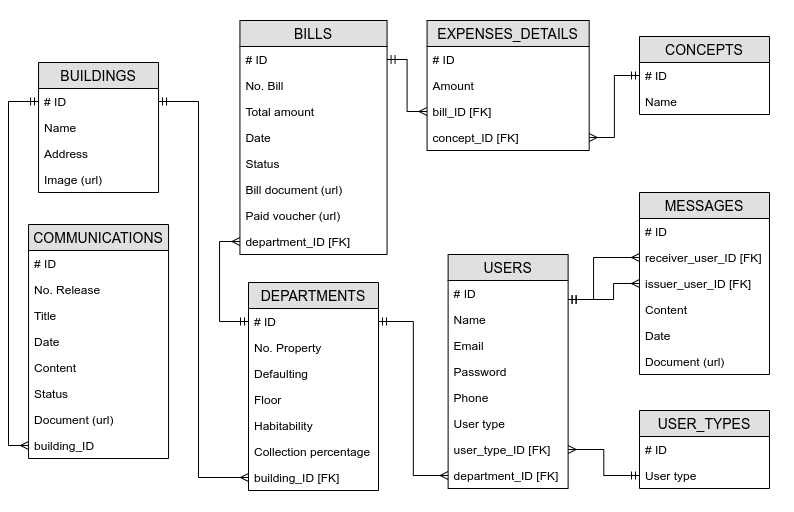

The diagram above was exported from draw.io. Its source (the exported page's mxGraphModel, read from the mxfile embedded in the PNG):
<mxGraphModel dx="1871" dy="581" grid="1" gridSize="10" guides="1" tooltips="1" connect="1" arrows="1" fold="1" page="1" pageScale="1" pageWidth="850" pageHeight="1100" math="0" shadow="0">
  <root>
    <mxCell id="0" />
    <mxCell id="1" parent="0" />
    <mxCell id="BFbWxl68GLIFfh9WTjnO-12" value="USERS" style="swimlane;fontStyle=0;childLayout=stackLayout;horizontal=1;startSize=26;fillColor=#e0e0e0;horizontalStack=0;resizeParent=1;resizeParentMax=0;resizeLast=0;collapsible=1;marginBottom=0;swimlaneFillColor=#ffffff;align=center;fontSize=14;" parent="1" vertex="1">
      <mxGeometry x="-365.3799999999999" y="310" width="120" height="234" as="geometry" />
    </mxCell>
    <mxCell id="BFbWxl68GLIFfh9WTjnO-13" value="# ID" style="text;strokeColor=none;fillColor=none;spacingLeft=4;spacingRight=4;overflow=hidden;rotatable=0;points=[[0,0.5],[1,0.5]];portConstraint=eastwest;fontSize=12;" parent="BFbWxl68GLIFfh9WTjnO-12" vertex="1">
      <mxGeometry y="26" width="120" height="26" as="geometry" />
    </mxCell>
    <mxCell id="BFbWxl68GLIFfh9WTjnO-14" value="Name" style="text;strokeColor=none;fillColor=none;spacingLeft=4;spacingRight=4;overflow=hidden;rotatable=0;points=[[0,0.5],[1,0.5]];portConstraint=eastwest;fontSize=12;" parent="BFbWxl68GLIFfh9WTjnO-12" vertex="1">
      <mxGeometry y="52" width="120" height="26" as="geometry" />
    </mxCell>
    <mxCell id="BFbWxl68GLIFfh9WTjnO-16" value="Email" style="text;strokeColor=none;fillColor=none;spacingLeft=4;spacingRight=4;overflow=hidden;rotatable=0;points=[[0,0.5],[1,0.5]];portConstraint=eastwest;fontSize=12;" parent="BFbWxl68GLIFfh9WTjnO-12" vertex="1">
      <mxGeometry y="78" width="120" height="26" as="geometry" />
    </mxCell>
    <mxCell id="BFbWxl68GLIFfh9WTjnO-15" value="Password" style="text;strokeColor=none;fillColor=none;spacingLeft=4;spacingRight=4;overflow=hidden;rotatable=0;points=[[0,0.5],[1,0.5]];portConstraint=eastwest;fontSize=12;" parent="BFbWxl68GLIFfh9WTjnO-12" vertex="1">
      <mxGeometry y="104" width="120" height="26" as="geometry" />
    </mxCell>
    <mxCell id="BFbWxl68GLIFfh9WTjnO-17" value="Phone" style="text;strokeColor=none;fillColor=none;spacingLeft=4;spacingRight=4;overflow=hidden;rotatable=0;points=[[0,0.5],[1,0.5]];portConstraint=eastwest;fontSize=12;" parent="BFbWxl68GLIFfh9WTjnO-12" vertex="1">
      <mxGeometry y="130" width="120" height="26" as="geometry" />
    </mxCell>
    <mxCell id="BFbWxl68GLIFfh9WTjnO-18" value="User type" style="text;strokeColor=none;fillColor=none;spacingLeft=4;spacingRight=4;overflow=hidden;rotatable=0;points=[[0,0.5],[1,0.5]];portConstraint=eastwest;fontSize=12;" parent="BFbWxl68GLIFfh9WTjnO-12" vertex="1">
      <mxGeometry y="156" width="120" height="26" as="geometry" />
    </mxCell>
    <mxCell id="r7CGwDMmjjlFFVX_62KQ-7" value="user_type_ID [FK]" style="text;strokeColor=none;fillColor=none;spacingLeft=4;spacingRight=4;overflow=hidden;rotatable=0;points=[[0,0.5],[1,0.5]];portConstraint=eastwest;fontSize=12;" vertex="1" parent="BFbWxl68GLIFfh9WTjnO-12">
      <mxGeometry y="182" width="120" height="26" as="geometry" />
    </mxCell>
    <mxCell id="BFbWxl68GLIFfh9WTjnO-19" value="department_ID [FK]" style="text;strokeColor=none;fillColor=none;spacingLeft=4;spacingRight=4;overflow=hidden;rotatable=0;points=[[0,0.5],[1,0.5]];portConstraint=eastwest;fontSize=12;" parent="BFbWxl68GLIFfh9WTjnO-12" vertex="1">
      <mxGeometry y="208" width="120" height="26" as="geometry" />
    </mxCell>
    <mxCell id="BFbWxl68GLIFfh9WTjnO-20" value="BILLS" style="swimlane;fontStyle=0;childLayout=stackLayout;horizontal=1;startSize=26;fillColor=#e0e0e0;horizontalStack=0;resizeParent=1;resizeParentMax=0;resizeLast=0;collapsible=1;marginBottom=0;swimlaneFillColor=#ffffff;align=center;fontSize=14;" parent="1" vertex="1">
      <mxGeometry x="-573.56" y="76" width="147.12" height="234" as="geometry" />
    </mxCell>
    <mxCell id="BFbWxl68GLIFfh9WTjnO-21" value="# ID" style="text;strokeColor=none;fillColor=none;spacingLeft=4;spacingRight=4;overflow=hidden;rotatable=0;points=[[0,0.5],[1,0.5]];portConstraint=eastwest;fontSize=12;" parent="BFbWxl68GLIFfh9WTjnO-20" vertex="1">
      <mxGeometry y="26" width="147.12" height="26" as="geometry" />
    </mxCell>
    <mxCell id="BFbWxl68GLIFfh9WTjnO-22" value="No. Bill" style="text;strokeColor=none;fillColor=none;spacingLeft=4;spacingRight=4;overflow=hidden;rotatable=0;points=[[0,0.5],[1,0.5]];portConstraint=eastwest;fontSize=12;" parent="BFbWxl68GLIFfh9WTjnO-20" vertex="1">
      <mxGeometry y="52" width="147.12" height="26" as="geometry" />
    </mxCell>
    <mxCell id="BFbWxl68GLIFfh9WTjnO-58" value="Total amount" style="text;strokeColor=none;fillColor=none;spacingLeft=4;spacingRight=4;overflow=hidden;rotatable=0;points=[[0,0.5],[1,0.5]];portConstraint=eastwest;fontSize=12;" parent="BFbWxl68GLIFfh9WTjnO-20" vertex="1">
      <mxGeometry y="78" width="147.12" height="26" as="geometry" />
    </mxCell>
    <mxCell id="BFbWxl68GLIFfh9WTjnO-23" value="Date" style="text;strokeColor=none;fillColor=none;spacingLeft=4;spacingRight=4;overflow=hidden;rotatable=0;points=[[0,0.5],[1,0.5]];portConstraint=eastwest;fontSize=12;" parent="BFbWxl68GLIFfh9WTjnO-20" vertex="1">
      <mxGeometry y="104" width="147.12" height="26" as="geometry" />
    </mxCell>
    <mxCell id="BFbWxl68GLIFfh9WTjnO-24" value="Status" style="text;strokeColor=none;fillColor=none;spacingLeft=4;spacingRight=4;overflow=hidden;rotatable=0;points=[[0,0.5],[1,0.5]];portConstraint=eastwest;fontSize=12;" parent="BFbWxl68GLIFfh9WTjnO-20" vertex="1">
      <mxGeometry y="130" width="147.12" height="26" as="geometry" />
    </mxCell>
    <mxCell id="BFbWxl68GLIFfh9WTjnO-25" value="Bill document (url)" style="text;strokeColor=none;fillColor=none;spacingLeft=4;spacingRight=4;overflow=hidden;rotatable=0;points=[[0,0.5],[1,0.5]];portConstraint=eastwest;fontSize=12;" parent="BFbWxl68GLIFfh9WTjnO-20" vertex="1">
      <mxGeometry y="156" width="147.12" height="26" as="geometry" />
    </mxCell>
    <mxCell id="BFbWxl68GLIFfh9WTjnO-26" value="Paid voucher (url)" style="text;strokeColor=none;fillColor=none;spacingLeft=4;spacingRight=4;overflow=hidden;rotatable=0;points=[[0,0.5],[1,0.5]];portConstraint=eastwest;fontSize=12;" parent="BFbWxl68GLIFfh9WTjnO-20" vertex="1">
      <mxGeometry y="182" width="147.12" height="26" as="geometry" />
    </mxCell>
    <mxCell id="5B-PCv21ypnh1LzjhUuE-6" value="department_ID [FK]" style="text;strokeColor=none;fillColor=none;spacingLeft=4;spacingRight=4;overflow=hidden;rotatable=0;points=[[0,0.5],[1,0.5]];portConstraint=eastwest;fontSize=12;" parent="BFbWxl68GLIFfh9WTjnO-20" vertex="1">
      <mxGeometry y="208" width="147.12" height="26" as="geometry" />
    </mxCell>
    <mxCell id="BFbWxl68GLIFfh9WTjnO-28" value="COMMUNICATIONS" style="swimlane;fontStyle=0;childLayout=stackLayout;horizontal=1;startSize=26;fillColor=#e0e0e0;horizontalStack=0;resizeParent=1;resizeParentMax=0;resizeLast=0;collapsible=1;marginBottom=0;swimlaneFillColor=#ffffff;align=center;fontSize=14;" parent="1" vertex="1">
      <mxGeometry x="-784.9599999999999" y="280" width="140" height="234" as="geometry" />
    </mxCell>
    <mxCell id="BFbWxl68GLIFfh9WTjnO-29" value="# ID" style="text;strokeColor=none;fillColor=none;spacingLeft=4;spacingRight=4;overflow=hidden;rotatable=0;points=[[0,0.5],[1,0.5]];portConstraint=eastwest;fontSize=12;" parent="BFbWxl68GLIFfh9WTjnO-28" vertex="1">
      <mxGeometry y="26" width="140" height="26" as="geometry" />
    </mxCell>
    <mxCell id="BFbWxl68GLIFfh9WTjnO-30" value="No. Release" style="text;strokeColor=none;fillColor=none;spacingLeft=4;spacingRight=4;overflow=hidden;rotatable=0;points=[[0,0.5],[1,0.5]];portConstraint=eastwest;fontSize=12;" parent="BFbWxl68GLIFfh9WTjnO-28" vertex="1">
      <mxGeometry y="52" width="140" height="26" as="geometry" />
    </mxCell>
    <mxCell id="BFbWxl68GLIFfh9WTjnO-31" value="Title" style="text;strokeColor=none;fillColor=none;spacingLeft=4;spacingRight=4;overflow=hidden;rotatable=0;points=[[0,0.5],[1,0.5]];portConstraint=eastwest;fontSize=12;" parent="BFbWxl68GLIFfh9WTjnO-28" vertex="1">
      <mxGeometry y="78" width="140" height="26" as="geometry" />
    </mxCell>
    <mxCell id="BFbWxl68GLIFfh9WTjnO-32" value="Date" style="text;strokeColor=none;fillColor=none;spacingLeft=4;spacingRight=4;overflow=hidden;rotatable=0;points=[[0,0.5],[1,0.5]];portConstraint=eastwest;fontSize=12;" parent="BFbWxl68GLIFfh9WTjnO-28" vertex="1">
      <mxGeometry y="104" width="140" height="26" as="geometry" />
    </mxCell>
    <mxCell id="BFbWxl68GLIFfh9WTjnO-33" value="Content" style="text;strokeColor=none;fillColor=none;spacingLeft=4;spacingRight=4;overflow=hidden;rotatable=0;points=[[0,0.5],[1,0.5]];portConstraint=eastwest;fontSize=12;" parent="BFbWxl68GLIFfh9WTjnO-28" vertex="1">
      <mxGeometry y="130" width="140" height="26" as="geometry" />
    </mxCell>
    <mxCell id="5B-PCv21ypnh1LzjhUuE-16" value="Status" style="text;strokeColor=none;fillColor=none;spacingLeft=4;spacingRight=4;overflow=hidden;rotatable=0;points=[[0,0.5],[1,0.5]];portConstraint=eastwest;fontSize=12;" parent="BFbWxl68GLIFfh9WTjnO-28" vertex="1">
      <mxGeometry y="156" width="140" height="26" as="geometry" />
    </mxCell>
    <mxCell id="BFbWxl68GLIFfh9WTjnO-34" value="Document (url)" style="text;strokeColor=none;fillColor=none;spacingLeft=4;spacingRight=4;overflow=hidden;rotatable=0;points=[[0,0.5],[1,0.5]];portConstraint=eastwest;fontSize=12;" parent="BFbWxl68GLIFfh9WTjnO-28" vertex="1">
      <mxGeometry y="182" width="140" height="26" as="geometry" />
    </mxCell>
    <mxCell id="BFbWxl68GLIFfh9WTjnO-35" value="building_ID" style="text;strokeColor=none;fillColor=none;spacingLeft=4;spacingRight=4;overflow=hidden;rotatable=0;points=[[0,0.5],[1,0.5]];portConstraint=eastwest;fontSize=12;" parent="BFbWxl68GLIFfh9WTjnO-28" vertex="1">
      <mxGeometry y="208" width="140" height="26" as="geometry" />
    </mxCell>
    <mxCell id="BFbWxl68GLIFfh9WTjnO-36" value="MESSAGES" style="swimlane;fontStyle=0;childLayout=stackLayout;horizontal=1;startSize=26;fillColor=#e0e0e0;horizontalStack=0;resizeParent=1;resizeParentMax=0;resizeLast=0;collapsible=1;marginBottom=0;swimlaneFillColor=#ffffff;align=center;fontSize=14;" parent="1" vertex="1">
      <mxGeometry x="-174" y="248" width="130" height="182" as="geometry" />
    </mxCell>
    <mxCell id="BFbWxl68GLIFfh9WTjnO-37" value="# ID" style="text;strokeColor=none;fillColor=none;spacingLeft=4;spacingRight=4;overflow=hidden;rotatable=0;points=[[0,0.5],[1,0.5]];portConstraint=eastwest;fontSize=12;" parent="BFbWxl68GLIFfh9WTjnO-36" vertex="1">
      <mxGeometry y="26" width="130" height="26" as="geometry" />
    </mxCell>
    <mxCell id="BFbWxl68GLIFfh9WTjnO-38" value="receiver_user_ID [FK]" style="text;strokeColor=none;fillColor=none;spacingLeft=4;spacingRight=4;overflow=hidden;rotatable=0;points=[[0,0.5],[1,0.5]];portConstraint=eastwest;fontSize=12;" parent="BFbWxl68GLIFfh9WTjnO-36" vertex="1">
      <mxGeometry y="52" width="130" height="26" as="geometry" />
    </mxCell>
    <mxCell id="BFbWxl68GLIFfh9WTjnO-64" value="issuer_user_ID [FK]" style="text;strokeColor=none;fillColor=none;spacingLeft=4;spacingRight=4;overflow=hidden;rotatable=0;points=[[0,0.5],[1,0.5]];portConstraint=eastwest;fontSize=12;" parent="BFbWxl68GLIFfh9WTjnO-36" vertex="1">
      <mxGeometry y="78" width="130" height="26" as="geometry" />
    </mxCell>
    <mxCell id="BFbWxl68GLIFfh9WTjnO-39" value="Content" style="text;strokeColor=none;fillColor=none;spacingLeft=4;spacingRight=4;overflow=hidden;rotatable=0;points=[[0,0.5],[1,0.5]];portConstraint=eastwest;fontSize=12;" parent="BFbWxl68GLIFfh9WTjnO-36" vertex="1">
      <mxGeometry y="104" width="130" height="26" as="geometry" />
    </mxCell>
    <mxCell id="BFbWxl68GLIFfh9WTjnO-40" value="Date" style="text;strokeColor=none;fillColor=none;spacingLeft=4;spacingRight=4;overflow=hidden;rotatable=0;points=[[0,0.5],[1,0.5]];portConstraint=eastwest;fontSize=12;" parent="BFbWxl68GLIFfh9WTjnO-36" vertex="1">
      <mxGeometry y="130" width="130" height="26" as="geometry" />
    </mxCell>
    <mxCell id="BFbWxl68GLIFfh9WTjnO-41" value="Document (url)" style="text;strokeColor=none;fillColor=none;spacingLeft=4;spacingRight=4;overflow=hidden;rotatable=0;points=[[0,0.5],[1,0.5]];portConstraint=eastwest;fontSize=12;" parent="BFbWxl68GLIFfh9WTjnO-36" vertex="1">
      <mxGeometry y="156" width="130" height="26" as="geometry" />
    </mxCell>
    <mxCell id="BFbWxl68GLIFfh9WTjnO-42" value="BUILDINGS" style="swimlane;fontStyle=0;childLayout=stackLayout;horizontal=1;startSize=26;fillColor=#e0e0e0;horizontalStack=0;resizeParent=1;resizeParentMax=0;resizeLast=0;collapsible=1;marginBottom=0;swimlaneFillColor=#ffffff;align=center;fontSize=14;" parent="1" vertex="1">
      <mxGeometry x="-774.9599999999999" y="118" width="120" height="130" as="geometry" />
    </mxCell>
    <mxCell id="BFbWxl68GLIFfh9WTjnO-43" value="# ID" style="text;strokeColor=none;fillColor=none;spacingLeft=4;spacingRight=4;overflow=hidden;rotatable=0;points=[[0,0.5],[1,0.5]];portConstraint=eastwest;fontSize=12;" parent="BFbWxl68GLIFfh9WTjnO-42" vertex="1">
      <mxGeometry y="26" width="120" height="26" as="geometry" />
    </mxCell>
    <mxCell id="BFbWxl68GLIFfh9WTjnO-44" value="Name" style="text;strokeColor=none;fillColor=none;spacingLeft=4;spacingRight=4;overflow=hidden;rotatable=0;points=[[0,0.5],[1,0.5]];portConstraint=eastwest;fontSize=12;" parent="BFbWxl68GLIFfh9WTjnO-42" vertex="1">
      <mxGeometry y="52" width="120" height="26" as="geometry" />
    </mxCell>
    <mxCell id="BFbWxl68GLIFfh9WTjnO-45" value="Address" style="text;strokeColor=none;fillColor=none;spacingLeft=4;spacingRight=4;overflow=hidden;rotatable=0;points=[[0,0.5],[1,0.5]];portConstraint=eastwest;fontSize=12;" parent="BFbWxl68GLIFfh9WTjnO-42" vertex="1">
      <mxGeometry y="78" width="120" height="26" as="geometry" />
    </mxCell>
    <mxCell id="BFbWxl68GLIFfh9WTjnO-46" value="Image (url)" style="text;strokeColor=none;fillColor=none;spacingLeft=4;spacingRight=4;overflow=hidden;rotatable=0;points=[[0,0.5],[1,0.5]];portConstraint=eastwest;fontSize=12;" parent="BFbWxl68GLIFfh9WTjnO-42" vertex="1">
      <mxGeometry y="104" width="120" height="26" as="geometry" />
    </mxCell>
    <mxCell id="BFbWxl68GLIFfh9WTjnO-3" value="DEPARTMENTS" style="swimlane;fontStyle=0;childLayout=stackLayout;horizontal=1;startSize=26;fillColor=#e0e0e0;horizontalStack=0;resizeParent=1;resizeParentMax=0;resizeLast=0;collapsible=1;marginBottom=0;swimlaneFillColor=#ffffff;align=center;fontSize=14;" parent="1" vertex="1">
      <mxGeometry x="-564.9999999999999" y="338" width="130" height="208" as="geometry" />
    </mxCell>
    <mxCell id="BFbWxl68GLIFfh9WTjnO-4" value="# ID" style="text;strokeColor=none;fillColor=none;spacingLeft=4;spacingRight=4;overflow=hidden;rotatable=0;points=[[0,0.5],[1,0.5]];portConstraint=eastwest;fontSize=12;" parent="BFbWxl68GLIFfh9WTjnO-3" vertex="1">
      <mxGeometry y="26" width="130" height="26" as="geometry" />
    </mxCell>
    <mxCell id="BFbWxl68GLIFfh9WTjnO-5" value="No. Property" style="text;strokeColor=none;fillColor=none;spacingLeft=4;spacingRight=4;overflow=hidden;rotatable=0;points=[[0,0.5],[1,0.5]];portConstraint=eastwest;fontSize=12;" parent="BFbWxl68GLIFfh9WTjnO-3" vertex="1">
      <mxGeometry y="52" width="130" height="26" as="geometry" />
    </mxCell>
    <mxCell id="BFbWxl68GLIFfh9WTjnO-6" value="Defaulting" style="text;strokeColor=none;fillColor=none;spacingLeft=4;spacingRight=4;overflow=hidden;rotatable=0;points=[[0,0.5],[1,0.5]];portConstraint=eastwest;fontSize=12;" parent="BFbWxl68GLIFfh9WTjnO-3" vertex="1">
      <mxGeometry y="78" width="130" height="26" as="geometry" />
    </mxCell>
    <mxCell id="BFbWxl68GLIFfh9WTjnO-7" value="Floor" style="text;strokeColor=none;fillColor=none;spacingLeft=4;spacingRight=4;overflow=hidden;rotatable=0;points=[[0,0.5],[1,0.5]];portConstraint=eastwest;fontSize=12;" parent="BFbWxl68GLIFfh9WTjnO-3" vertex="1">
      <mxGeometry y="104" width="130" height="26" as="geometry" />
    </mxCell>
    <mxCell id="BFbWxl68GLIFfh9WTjnO-8" value="Habitability" style="text;strokeColor=none;fillColor=none;spacingLeft=4;spacingRight=4;overflow=hidden;rotatable=0;points=[[0,0.5],[1,0.5]];portConstraint=eastwest;fontSize=12;" parent="BFbWxl68GLIFfh9WTjnO-3" vertex="1">
      <mxGeometry y="130" width="130" height="26" as="geometry" />
    </mxCell>
    <mxCell id="BFbWxl68GLIFfh9WTjnO-59" value="Collection percentage" style="text;strokeColor=none;fillColor=none;spacingLeft=4;spacingRight=4;overflow=hidden;rotatable=0;points=[[0,0.5],[1,0.5]];portConstraint=eastwest;fontSize=12;" parent="BFbWxl68GLIFfh9WTjnO-3" vertex="1">
      <mxGeometry y="156" width="130" height="26" as="geometry" />
    </mxCell>
    <mxCell id="BFbWxl68GLIFfh9WTjnO-11" value="building_ID [FK]" style="text;strokeColor=none;fillColor=none;spacingLeft=4;spacingRight=4;overflow=hidden;rotatable=0;points=[[0,0.5],[1,0.5]];portConstraint=eastwest;fontSize=12;" parent="BFbWxl68GLIFfh9WTjnO-3" vertex="1">
      <mxGeometry y="182" width="130" height="26" as="geometry" />
    </mxCell>
    <mxCell id="BFbWxl68GLIFfh9WTjnO-55" value="EXPENSES_DETAILS" style="swimlane;fontStyle=0;childLayout=stackLayout;horizontal=1;startSize=26;fillColor=#e0e0e0;horizontalStack=0;resizeParent=1;resizeParentMax=0;resizeLast=0;collapsible=1;marginBottom=0;swimlaneFillColor=#ffffff;align=center;fontSize=14;" parent="1" vertex="1">
      <mxGeometry x="-386.44" y="76" width="162.12" height="130" as="geometry" />
    </mxCell>
    <mxCell id="BFbWxl68GLIFfh9WTjnO-76" value="# ID" style="text;strokeColor=none;fillColor=none;spacingLeft=4;spacingRight=4;overflow=hidden;rotatable=0;points=[[0,0.5],[1,0.5]];portConstraint=eastwest;fontSize=12;" parent="BFbWxl68GLIFfh9WTjnO-55" vertex="1">
      <mxGeometry y="26" width="162.12" height="26" as="geometry" />
    </mxCell>
    <mxCell id="BFbWxl68GLIFfh9WTjnO-82" value="Amount" style="text;strokeColor=none;fillColor=none;spacingLeft=4;spacingRight=4;overflow=hidden;rotatable=0;points=[[0,0.5],[1,0.5]];portConstraint=eastwest;fontSize=12;" parent="BFbWxl68GLIFfh9WTjnO-55" vertex="1">
      <mxGeometry y="52" width="162.12" height="26" as="geometry" />
    </mxCell>
    <mxCell id="r7CGwDMmjjlFFVX_62KQ-2" value="bill_ID [FK]" style="text;strokeColor=none;fillColor=none;spacingLeft=4;spacingRight=4;overflow=hidden;rotatable=0;points=[[0,0.5],[1,0.5]];portConstraint=eastwest;fontSize=12;" vertex="1" parent="BFbWxl68GLIFfh9WTjnO-55">
      <mxGeometry y="78" width="162.12" height="26" as="geometry" />
    </mxCell>
    <mxCell id="BFbWxl68GLIFfh9WTjnO-60" value="concept_ID [FK]" style="text;strokeColor=none;fillColor=none;spacingLeft=4;spacingRight=4;overflow=hidden;rotatable=0;points=[[0,0.5],[1,0.5]];portConstraint=eastwest;fontSize=12;" parent="BFbWxl68GLIFfh9WTjnO-55" vertex="1">
      <mxGeometry y="104" width="162.12" height="26" as="geometry" />
    </mxCell>
    <mxCell id="BFbWxl68GLIFfh9WTjnO-66" style="edgeStyle=orthogonalEdgeStyle;rounded=0;orthogonalLoop=1;jettySize=auto;html=1;entryX=0;entryY=0.5;entryDx=0;entryDy=0;startArrow=ERmandOne;startFill=0;endArrow=ERmany;endFill=0;" parent="1" source="BFbWxl68GLIFfh9WTjnO-43" target="BFbWxl68GLIFfh9WTjnO-35" edge="1">
      <mxGeometry relative="1" as="geometry">
        <Array as="points">
          <mxPoint x="-805" y="157" />
          <mxPoint x="-805" y="501" />
        </Array>
      </mxGeometry>
    </mxCell>
    <mxCell id="BFbWxl68GLIFfh9WTjnO-71" style="edgeStyle=orthogonalEdgeStyle;rounded=0;orthogonalLoop=1;jettySize=auto;html=1;entryX=0;entryY=0.5;entryDx=0;entryDy=0;startArrow=ERmandOne;startFill=0;endArrow=ERmany;endFill=0;" parent="1" source="BFbWxl68GLIFfh9WTjnO-43" target="BFbWxl68GLIFfh9WTjnO-11" edge="1">
      <mxGeometry relative="1" as="geometry">
        <Array as="points">
          <mxPoint x="-615" y="157" />
          <mxPoint x="-615" y="533" />
        </Array>
      </mxGeometry>
    </mxCell>
    <mxCell id="BFbWxl68GLIFfh9WTjnO-77" style="edgeStyle=orthogonalEdgeStyle;rounded=0;orthogonalLoop=1;jettySize=auto;html=1;entryX=0;entryY=0.5;entryDx=0;entryDy=0;startArrow=ERmandOne;startFill=0;endArrow=ERmany;endFill=0;exitX=0;exitY=0.5;exitDx=0;exitDy=0;" parent="1" source="BFbWxl68GLIFfh9WTjnO-4" target="5B-PCv21ypnh1LzjhUuE-6" edge="1">
      <mxGeometry relative="1" as="geometry">
        <Array as="points">
          <mxPoint x="-594" y="377" />
          <mxPoint x="-594" y="297" />
        </Array>
        <mxPoint x="-574" y="377" as="sourcePoint" />
      </mxGeometry>
    </mxCell>
    <mxCell id="5B-PCv21ypnh1LzjhUuE-1" value="CONCEPTS" style="swimlane;fontStyle=0;childLayout=stackLayout;horizontal=1;startSize=26;fillColor=#e0e0e0;horizontalStack=0;resizeParent=1;resizeParentMax=0;resizeLast=0;collapsible=1;marginBottom=0;swimlaneFillColor=#ffffff;align=center;fontSize=14;" parent="1" vertex="1">
      <mxGeometry x="-174" y="92" width="130" height="78" as="geometry" />
    </mxCell>
    <mxCell id="5B-PCv21ypnh1LzjhUuE-2" value="# ID" style="text;strokeColor=none;fillColor=none;spacingLeft=4;spacingRight=4;overflow=hidden;rotatable=0;points=[[0,0.5],[1,0.5]];portConstraint=eastwest;fontSize=12;" parent="5B-PCv21ypnh1LzjhUuE-1" vertex="1">
      <mxGeometry y="26" width="130" height="26" as="geometry" />
    </mxCell>
    <mxCell id="5B-PCv21ypnh1LzjhUuE-3" value="Name" style="text;strokeColor=none;fillColor=none;spacingLeft=4;spacingRight=4;overflow=hidden;rotatable=0;points=[[0,0.5],[1,0.5]];portConstraint=eastwest;fontSize=12;" parent="5B-PCv21ypnh1LzjhUuE-1" vertex="1">
      <mxGeometry y="52" width="130" height="26" as="geometry" />
    </mxCell>
    <mxCell id="r7CGwDMmjjlFFVX_62KQ-4" value="USER_TYPES" style="swimlane;fontStyle=0;childLayout=stackLayout;horizontal=1;startSize=26;fillColor=#e0e0e0;horizontalStack=0;resizeParent=1;resizeParentMax=0;resizeLast=0;collapsible=1;marginBottom=0;swimlaneFillColor=#ffffff;align=center;fontSize=14;" vertex="1" parent="1">
      <mxGeometry x="-174" y="466" width="130" height="78" as="geometry" />
    </mxCell>
    <mxCell id="r7CGwDMmjjlFFVX_62KQ-5" value="# ID" style="text;strokeColor=none;fillColor=none;spacingLeft=4;spacingRight=4;overflow=hidden;rotatable=0;points=[[0,0.5],[1,0.5]];portConstraint=eastwest;fontSize=12;" vertex="1" parent="r7CGwDMmjjlFFVX_62KQ-4">
      <mxGeometry y="26" width="130" height="26" as="geometry" />
    </mxCell>
    <mxCell id="r7CGwDMmjjlFFVX_62KQ-6" value="User type" style="text;strokeColor=none;fillColor=none;spacingLeft=4;spacingRight=4;overflow=hidden;rotatable=0;points=[[0,0.5],[1,0.5]];portConstraint=eastwest;fontSize=12;" vertex="1" parent="r7CGwDMmjjlFFVX_62KQ-4">
      <mxGeometry y="52" width="130" height="26" as="geometry" />
    </mxCell>
    <mxCell id="r7CGwDMmjjlFFVX_62KQ-13" style="edgeStyle=orthogonalEdgeStyle;rounded=0;orthogonalLoop=1;jettySize=auto;html=1;entryX=1;entryY=0.5;entryDx=0;entryDy=0;startArrow=ERmandOne;startFill=0;endArrow=ERmany;endFill=0;" edge="1" parent="1" source="5B-PCv21ypnh1LzjhUuE-2" target="BFbWxl68GLIFfh9WTjnO-60">
      <mxGeometry relative="1" as="geometry" />
    </mxCell>
    <mxCell id="r7CGwDMmjjlFFVX_62KQ-14" style="edgeStyle=orthogonalEdgeStyle;rounded=0;orthogonalLoop=1;jettySize=auto;html=1;entryX=0;entryY=0.5;entryDx=0;entryDy=0;startArrow=ERmandOne;startFill=0;endArrow=ERmany;endFill=0;" edge="1" parent="1" source="BFbWxl68GLIFfh9WTjnO-21" target="r7CGwDMmjjlFFVX_62KQ-2">
      <mxGeometry relative="1" as="geometry" />
    </mxCell>
    <mxCell id="r7CGwDMmjjlFFVX_62KQ-17" style="edgeStyle=orthogonalEdgeStyle;rounded=0;orthogonalLoop=1;jettySize=auto;html=1;entryX=1;entryY=0.5;entryDx=0;entryDy=0;startArrow=ERmandOne;startFill=0;endArrow=ERmany;endFill=0;" edge="1" parent="1" source="r7CGwDMmjjlFFVX_62KQ-6" target="r7CGwDMmjjlFFVX_62KQ-7">
      <mxGeometry relative="1" as="geometry" />
    </mxCell>
    <mxCell id="r7CGwDMmjjlFFVX_62KQ-18" style="edgeStyle=orthogonalEdgeStyle;rounded=0;orthogonalLoop=1;jettySize=auto;html=1;entryX=0;entryY=0.5;entryDx=0;entryDy=0;startArrow=ERmandOne;startFill=0;endArrow=ERmany;endFill=0;" edge="1" parent="1" source="BFbWxl68GLIFfh9WTjnO-4" target="BFbWxl68GLIFfh9WTjnO-19">
      <mxGeometry relative="1" as="geometry" />
    </mxCell>
    <mxCell id="r7CGwDMmjjlFFVX_62KQ-19" style="edgeStyle=orthogonalEdgeStyle;rounded=0;orthogonalLoop=1;jettySize=auto;html=1;entryX=0;entryY=0.5;entryDx=0;entryDy=0;startArrow=ERmandOne;startFill=0;endArrow=ERmany;endFill=0;" edge="1" parent="1" source="BFbWxl68GLIFfh9WTjnO-13" target="BFbWxl68GLIFfh9WTjnO-38">
      <mxGeometry relative="1" as="geometry">
        <Array as="points">
          <mxPoint x="-220" y="355" />
          <mxPoint x="-220" y="313" />
        </Array>
      </mxGeometry>
    </mxCell>
    <mxCell id="r7CGwDMmjjlFFVX_62KQ-20" style="edgeStyle=orthogonalEdgeStyle;rounded=0;orthogonalLoop=1;jettySize=auto;html=1;entryX=0;entryY=0.5;entryDx=0;entryDy=0;startArrow=ERmandOne;startFill=0;endArrow=ERmany;endFill=0;" edge="1" parent="1" source="BFbWxl68GLIFfh9WTjnO-13" target="BFbWxl68GLIFfh9WTjnO-64">
      <mxGeometry relative="1" as="geometry">
        <Array as="points">
          <mxPoint x="-200" y="355" />
          <mxPoint x="-200" y="339" />
        </Array>
      </mxGeometry>
    </mxCell>
    <mxCell id="r7CGwDMmjjlFFVX_62KQ-21" value="&lt;font color=&quot;#ffffff&quot;&gt;o&lt;/font&gt;" style="text;html=1;strokeColor=none;fillColor=none;align=center;verticalAlign=middle;whiteSpace=wrap;rounded=0;" vertex="1" parent="1">
      <mxGeometry x="-60" y="222" width="40" height="20" as="geometry" />
    </mxCell>
    <mxCell id="r7CGwDMmjjlFFVX_62KQ-22" value="&lt;font color=&quot;#ffffff&quot;&gt;o&lt;/font&gt;" style="text;html=1;strokeColor=none;fillColor=none;align=center;verticalAlign=middle;whiteSpace=wrap;rounded=0;" vertex="1" parent="1">
      <mxGeometry x="-400" y="56" width="40" height="20" as="geometry" />
    </mxCell>
    <mxCell id="r7CGwDMmjjlFFVX_62KQ-23" value="&lt;font color=&quot;#ffffff&quot;&gt;o&lt;/font&gt;" style="text;html=1;strokeColor=none;fillColor=none;align=center;verticalAlign=middle;whiteSpace=wrap;rounded=0;" vertex="1" parent="1">
      <mxGeometry x="-426.44" y="546" width="40" height="20" as="geometry" />
    </mxCell>
  </root>
</mxGraphModel>